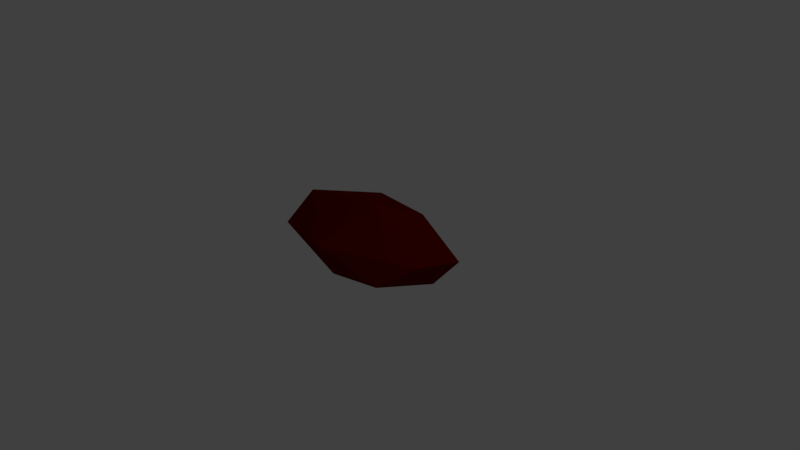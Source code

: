 # Source: Rock_2.blend  (saved by Blender 2.78.0; exported with 4.5.12 LTS)
import bpy
from mathutils import Matrix  # noqa: F401  (used for matrix-valued properties, if any)

bpy.ops.wm.read_factory_settings(use_empty=True)
scene = bpy.context.scene
scene.name = 'Scene'

# ---- collections
col_collection_1 = bpy.data.collections.new('Collection 1'); scene.collection.children.link(col_collection_1)

# ---- materials (node trees are filled in below, after node groups)
mat_matrock = bpy.data.materials.new('matRock')
mat_matrock.alpha_threshold = 0.0
mat_matrock.use_transparent_shadow = False
mat_matrock.diffuse_color = (0.1329, 0.002984, 0.0, 1.0)
mat_matrock.roughness = 0.5

# ---- material node trees

# ---- world
world_world = bpy.data.worlds.new('World'); scene.world = world_world
world_world.color = (0.05088, 0.05088, 0.05088)
world_world.use_sun_shadow = False
world_world.sun_shadow_jitter_overblur = 0.0
world_world.cycles.sampling_method = 'MANUAL'

# ---- cameras
cam_camera = bpy.data.cameras.new('Camera')
cam_camera.clip_end = 100.0
cam_camera.lens = 35.0
cam_camera.sensor_width = 32.0
cam_camera.sensor_height = 18.0
cam_camera.ortho_scale = 7.314
cam_camera.dof.focus_distance = 0.0
cam_camera.dof.aperture_fstop = 128.0

# ---- lights
light_lamp = bpy.data.lights.new('Lamp', 'POINT')
light_lamp.transmission_factor = 0.0
light_lamp.cutoff_distance = 30.0
light_lamp.energy = 100.0
light_lamp.shadow_buffer_clip_start = 1.001
light_lamp.shadow_soft_size = 0.1
light_lamp.shadow_maximum_resolution = 0.006
light_lamp.use_absolute_resolution = True

# ---- meshes
me_icosphere = bpy.data.meshes.new('Icosphere')
me_icosphere.from_pydata([(-2.624e-10, -1.163e-09, -0.4381), (0.5916, -0.6185, -0.1973), (-0.2098, -1.04, -0.2338), (-0.7271, -0.006516, -0.2017), (-0.2253, 0.9616, -0.1959), (0.5898, 0.616, -0.1959), (0.2253, -0.9966, 0.1959), (-0.5704, -0.6706, 0.1484), (-0.6412, 0.2136, 0.1953), (0.2253, 0.9966, 0.1959), (0.78, -0.01065, 0.1953), (2.98e-08, -0.04079, 0.5434), (-0.1268, -0.6015, -0.3863), (0.3467, -0.362, -0.3727), (0.2143, -0.9479, -0.2303), (0.6973, -0.0008673, -0.2331), (0.3467, 0.362, -0.3727), (-0.4249, -0.01017, -0.3815), (-0.542, -0.6393, -0.2769), (-0.1324, 0.5858, -0.3727), (-0.5836, 0.5458, -0.2459), (0.2143, 0.9479, -0.2303), (0.7872, -0.3706, -0.003482), (0.7872, 0.3659, -0.003482), (0.002831, -1.18, -0.00694), (0.4792, -0.948, -3.279e-05), (-0.7674, -0.384, -0.01911), (-0.4522, -1.024, -0.06608), (-0.5219, 0.5712, -0.01583), (-0.7837, 0.3385, -0.002034), (0.4791, 0.9479, -7.079e-09), (-2.624e-10, 1.167, -7.079e-09), (0.5988, -0.4661, 0.2324), (-0.1999, -0.9882, 0.1952), (-0.721, -0.01365, 0.2242), (-0.2365, 0.5712, 0.2324), (0.561, 0.5858, 0.2303), (0.1324, -0.4226, 0.3727), (0.4561, -0.05461, 0.3857), (-0.3365, -0.3907, 0.3477), (-0.3579, 0.368, 0.3772), (0.1324, 0.3411, 0.2673)], [], [(0, 13, 12), (1, 13, 15), (0, 12, 17), (0, 17, 19), (0, 19, 16), (1, 15, 22), (2, 14, 24), (3, 18, 26), (4, 20, 28), (5, 21, 30), (1, 22, 25), (2, 24, 27), (3, 26, 29), (4, 28, 31), (5, 30, 23), (6, 32, 37), (7, 33, 39), (8, 34, 40), (9, 35, 41), (10, 36, 38), (38, 41, 11), (38, 36, 41), (36, 9, 41), (41, 40, 11), (41, 35, 40), (35, 8, 40), (40, 39, 11), (40, 34, 39), (34, 7, 39), (39, 37, 11), (39, 33, 37), (33, 6, 37), (37, 38, 11), (37, 32, 38), (32, 10, 38), (23, 36, 10), (23, 30, 36), (30, 9, 36), (31, 35, 9), (31, 28, 35), (28, 8, 35), (29, 34, 8), (29, 26, 34), (26, 7, 34), (27, 33, 7), (27, 24, 33), (24, 6, 33), (25, 32, 6), (25, 22, 32), (22, 10, 32), (30, 31, 9), (30, 21, 31), (21, 4, 31), (28, 29, 8), (28, 20, 29), (20, 3, 29), (26, 27, 7), (26, 18, 27), (18, 2, 27), (24, 25, 6), (24, 14, 25), (14, 1, 25), (22, 23, 10), (22, 15, 23), (15, 5, 23), (16, 21, 5), (16, 19, 21), (19, 4, 21), (19, 20, 4), (19, 17, 20), (17, 3, 20), (17, 18, 3), (17, 12, 18), (12, 2, 18), (15, 16, 5), (15, 13, 16), (13, 0, 16), (12, 14, 2), (12, 13, 14), (13, 1, 14)])
me_icosphere.materials.append(mat_matrock)
me_icosphere.use_remesh_preserve_volume = False
me_icosphere.use_remesh_preserve_attributes = False
me_icosphere.use_mirror_vertex_groups = False
me_icosphere.update()

# ---- objects
ob_rock = bpy.data.objects.new('Rock', me_icosphere)
ob_lamp = bpy.data.objects.new('Lamp', light_lamp)
ob_camera = bpy.data.objects.new('Camera', cam_camera)

# ---- transforms, parenting, visibility, modifiers, constraints
ob_rock.location = (0.1046, 0.01036, 0.3156)
ob_rock.scale = (-1.632, 0.7279, 0.8922)
ob_rock.lineart.crease_threshold = 0.0
_m = ob_rock.modifiers.new('Decimate', 'DECIMATE')
_m.ratio = 0.3935
ob_lamp.location = (4.076, 1.005, 5.904)
ob_lamp.rotation_euler = (0.6503, 0.05522, 1.866)
ob_lamp.lock_rotations_4d = False
ob_lamp.empty_display_type = 'ARROWS'
ob_lamp.color = (0.0, 0.0, 0.0, 0.0)
ob_lamp.lineart.crease_threshold = 0.0
ob_camera.location = (7.481, -6.508, 5.344)
ob_camera.rotation_euler = (1.109, 0.0, 0.8149)
ob_camera.lock_rotations_4d = False
ob_camera.empty_display_type = 'ARROWS'
ob_camera.color = (0.0, 0.0, 0.0, 0.0)
ob_camera.display_type = 'WIRE'
ob_camera.lineart.crease_threshold = 0.0

# ---- collection membership
col_collection_1.objects.link(ob_rock)
col_collection_1.objects.link(ob_lamp)
col_collection_1.objects.link(ob_camera)

# ---- scene / render settings (as saved in the file)
scene.camera = ob_camera
scene.frame_start = 1; scene.frame_end = 250; scene.frame_set(1)
scene.render.engine = 'BLENDER_EEVEE_NEXT'
scene.render.resolution_percentage = 50
scene.render.dither_intensity = 0.0
scene.cycles.use_denoising = False
scene.cycles.samples = 128
scene.cycles.sampling_pattern = 'TABULATED_SOBOL'
scene.cycles.light_sampling_threshold = 0.0
scene.cycles.use_adaptive_sampling = False
scene.cycles.use_light_tree = False
scene.cycles.blur_glossy = 0.0
scene.cycles.sample_clamp_indirect = 0.0
scene.view_settings.view_transform = 'Standard'
bpy.context.view_layer.update()
